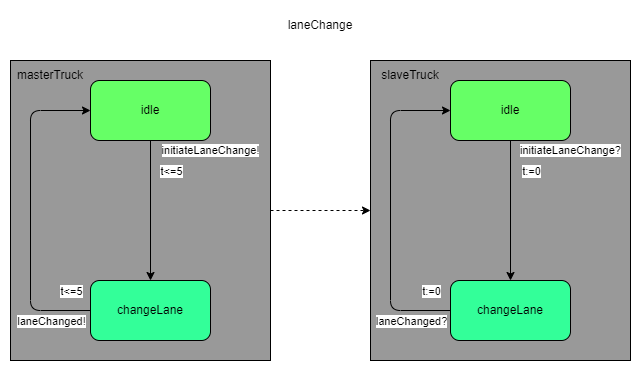

The diagram above was exported from draw.io. Its source (the exported page's mxGraphModel, read from the mxfile embedded in the PNG):
<mxGraphModel dx="880" dy="524" grid="1" gridSize="10" guides="1" tooltips="1" connect="1" arrows="1" fold="1" page="1" pageScale="1" pageWidth="827" pageHeight="1169" math="0" shadow="0">
  <root>
    <mxCell id="0" />
    <mxCell id="1" parent="0" />
    <mxCell id="BC4lHbpYcOhCPmab8u17-22" value="" style="rounded=0;whiteSpace=wrap;html=1;fillColor=#999999;" vertex="1" parent="1">
      <mxGeometry x="480" y="60" width="260" height="300" as="geometry" />
    </mxCell>
    <mxCell id="BC4lHbpYcOhCPmab8u17-28" style="edgeStyle=orthogonalEdgeStyle;rounded=0;orthogonalLoop=1;jettySize=auto;html=1;entryX=0;entryY=0.5;entryDx=0;entryDy=0;dashed=1;" edge="1" parent="1" source="BC4lHbpYcOhCPmab8u17-21" target="BC4lHbpYcOhCPmab8u17-22">
      <mxGeometry relative="1" as="geometry" />
    </mxCell>
    <mxCell id="BC4lHbpYcOhCPmab8u17-21" value="" style="rounded=0;whiteSpace=wrap;html=1;fillColor=#999999;" vertex="1" parent="1">
      <mxGeometry x="120" y="60" width="260" height="300" as="geometry" />
    </mxCell>
    <mxCell id="BC4lHbpYcOhCPmab8u17-5" value="initiateLaneChange!" style="edgeStyle=orthogonalEdgeStyle;rounded=0;orthogonalLoop=1;jettySize=auto;html=1;" edge="1" parent="1" source="BC4lHbpYcOhCPmab8u17-2" target="BC4lHbpYcOhCPmab8u17-3">
      <mxGeometry x="-0.8571" y="60" relative="1" as="geometry">
        <mxPoint as="offset" />
      </mxGeometry>
    </mxCell>
    <mxCell id="BC4lHbpYcOhCPmab8u17-6" value="t&amp;lt;=5" style="edgeLabel;html=1;align=center;verticalAlign=middle;resizable=0;points=[];" vertex="1" connectable="0" parent="BC4lHbpYcOhCPmab8u17-5">
      <mxGeometry x="-0.1571" relative="1" as="geometry">
        <mxPoint x="20" y="-29" as="offset" />
      </mxGeometry>
    </mxCell>
    <mxCell id="BC4lHbpYcOhCPmab8u17-2" value="idle" style="rounded=1;whiteSpace=wrap;html=1;fillColor=#66FF66;" vertex="1" parent="1">
      <mxGeometry x="200" y="80" width="120" height="60" as="geometry" />
    </mxCell>
    <mxCell id="BC4lHbpYcOhCPmab8u17-7" style="edgeStyle=orthogonalEdgeStyle;orthogonalLoop=1;jettySize=auto;html=1;entryX=0;entryY=0.5;entryDx=0;entryDy=0;rounded=1;" edge="1" parent="1" source="BC4lHbpYcOhCPmab8u17-3" target="BC4lHbpYcOhCPmab8u17-2">
      <mxGeometry relative="1" as="geometry">
        <Array as="points">
          <mxPoint x="140" y="310" />
          <mxPoint x="140" y="110" />
        </Array>
      </mxGeometry>
    </mxCell>
    <mxCell id="BC4lHbpYcOhCPmab8u17-8" value="laneChanged!" style="edgeLabel;html=1;align=center;verticalAlign=middle;resizable=0;points=[];" vertex="1" connectable="0" parent="BC4lHbpYcOhCPmab8u17-7">
      <mxGeometry x="-0.2062" relative="1" as="geometry">
        <mxPoint x="20" y="77" as="offset" />
      </mxGeometry>
    </mxCell>
    <mxCell id="BC4lHbpYcOhCPmab8u17-9" value="t&amp;lt;=5" style="edgeLabel;html=1;align=center;verticalAlign=middle;resizable=0;points=[];" vertex="1" connectable="0" parent="BC4lHbpYcOhCPmab8u17-7">
      <mxGeometry x="-0.375" y="-1" relative="1" as="geometry">
        <mxPoint x="39" y="20" as="offset" />
      </mxGeometry>
    </mxCell>
    <mxCell id="BC4lHbpYcOhCPmab8u17-3" value="changeLane" style="rounded=1;whiteSpace=wrap;html=1;fillColor=#33FF99;" vertex="1" parent="1">
      <mxGeometry x="200" y="280" width="120" height="60" as="geometry" />
    </mxCell>
    <mxCell id="BC4lHbpYcOhCPmab8u17-10" value="initiateLaneChange?" style="edgeStyle=orthogonalEdgeStyle;rounded=0;orthogonalLoop=1;jettySize=auto;html=1;" edge="1" parent="1" source="BC4lHbpYcOhCPmab8u17-12" target="BC4lHbpYcOhCPmab8u17-16">
      <mxGeometry x="-0.8571" y="60" relative="1" as="geometry">
        <mxPoint as="offset" />
      </mxGeometry>
    </mxCell>
    <mxCell id="BC4lHbpYcOhCPmab8u17-11" value="t:=0" style="edgeLabel;html=1;align=center;verticalAlign=middle;resizable=0;points=[];" vertex="1" connectable="0" parent="BC4lHbpYcOhCPmab8u17-10">
      <mxGeometry x="-0.1571" relative="1" as="geometry">
        <mxPoint x="20" y="-29" as="offset" />
      </mxGeometry>
    </mxCell>
    <mxCell id="BC4lHbpYcOhCPmab8u17-12" value="idle" style="rounded=1;whiteSpace=wrap;html=1;fillColor=#66FF66;" vertex="1" parent="1">
      <mxGeometry x="560" y="80" width="120" height="60" as="geometry" />
    </mxCell>
    <mxCell id="BC4lHbpYcOhCPmab8u17-13" style="edgeStyle=orthogonalEdgeStyle;orthogonalLoop=1;jettySize=auto;html=1;entryX=0;entryY=0.5;entryDx=0;entryDy=0;rounded=1;" edge="1" parent="1" source="BC4lHbpYcOhCPmab8u17-16" target="BC4lHbpYcOhCPmab8u17-12">
      <mxGeometry relative="1" as="geometry">
        <Array as="points">
          <mxPoint x="500" y="310" />
          <mxPoint x="500" y="110" />
        </Array>
      </mxGeometry>
    </mxCell>
    <mxCell id="BC4lHbpYcOhCPmab8u17-14" value="laneChanged?" style="edgeLabel;html=1;align=center;verticalAlign=middle;resizable=0;points=[];" vertex="1" connectable="0" parent="BC4lHbpYcOhCPmab8u17-13">
      <mxGeometry x="-0.2062" relative="1" as="geometry">
        <mxPoint x="20" y="77" as="offset" />
      </mxGeometry>
    </mxCell>
    <mxCell id="BC4lHbpYcOhCPmab8u17-15" value="t:=0" style="edgeLabel;html=1;align=center;verticalAlign=middle;resizable=0;points=[];" vertex="1" connectable="0" parent="BC4lHbpYcOhCPmab8u17-13">
      <mxGeometry x="-0.375" y="-1" relative="1" as="geometry">
        <mxPoint x="39" y="20" as="offset" />
      </mxGeometry>
    </mxCell>
    <mxCell id="BC4lHbpYcOhCPmab8u17-16" value="changeLane" style="rounded=1;whiteSpace=wrap;html=1;fillColor=#33FF99;" vertex="1" parent="1">
      <mxGeometry x="560" y="280" width="120" height="60" as="geometry" />
    </mxCell>
    <mxCell id="BC4lHbpYcOhCPmab8u17-25" value="masterTruck" style="text;html=1;strokeColor=none;fillColor=none;align=center;verticalAlign=middle;whiteSpace=wrap;rounded=0;" vertex="1" parent="1">
      <mxGeometry x="130" y="60" width="60" height="30" as="geometry" />
    </mxCell>
    <mxCell id="BC4lHbpYcOhCPmab8u17-26" value="slaveTruck" style="text;html=1;strokeColor=none;fillColor=none;align=center;verticalAlign=middle;whiteSpace=wrap;rounded=0;" vertex="1" parent="1">
      <mxGeometry x="490" y="60" width="60" height="30" as="geometry" />
    </mxCell>
    <mxCell id="BC4lHbpYcOhCPmab8u17-27" value="laneChange" style="text;html=1;strokeColor=none;fillColor=none;align=center;verticalAlign=middle;whiteSpace=wrap;rounded=0;" vertex="1" parent="1">
      <mxGeometry x="400" y="10" width="60" height="30" as="geometry" />
    </mxCell>
  </root>
</mxGraphModel>